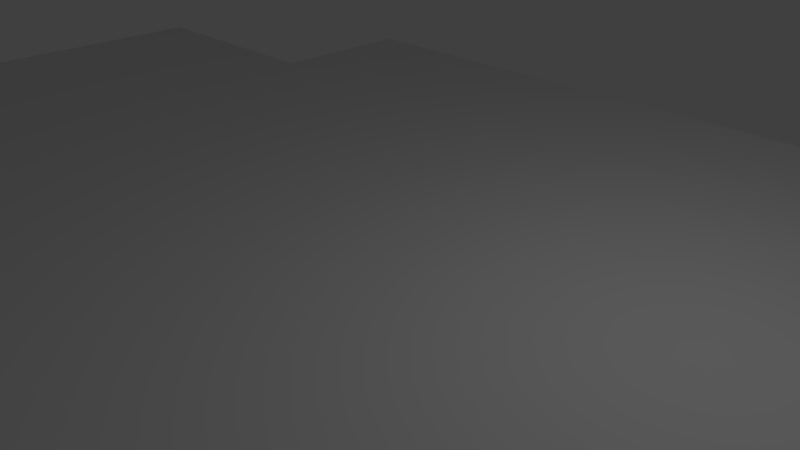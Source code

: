 # Source: bathroom_floor_plane.blend  (saved by Blender 2.77.0; exported with 4.5.12 LTS)
import bpy
from mathutils import Matrix  # noqa: F401  (used for matrix-valued properties, if any)

bpy.ops.wm.read_factory_settings(use_empty=True)
scene = bpy.context.scene
scene.name = 'Scene'

# ---- collections
col_collection_1 = bpy.data.collections.new('Collection 1'); scene.collection.children.link(col_collection_1)

# ---- materials (node trees are filled in below, after node groups)
mat_bathroom_floor = bpy.data.materials.new('Bathroom_FLoor')
mat_bathroom_floor.alpha_threshold = 0.0
mat_bathroom_floor.use_transparent_shadow = False
mat_bathroom_floor.roughness = 0.5
mat_bathroom_floor.line_color = (0.0, 0.0, 0.0, 1.0)

# ---- material node trees

# ---- world
world_world = bpy.data.worlds.new('World'); scene.world = world_world
world_world.color = (0.05088, 0.05088, 0.05088)
world_world.use_sun_shadow = False
world_world.sun_shadow_jitter_overblur = 0.0
world_world.cycles.sampling_method = 'MANUAL'

# ---- cameras
cam_camera = bpy.data.cameras.new('Camera')
cam_camera.clip_end = 100.0
cam_camera.lens = 35.0
cam_camera.sensor_width = 32.0
cam_camera.sensor_height = 18.0
cam_camera.ortho_scale = 7.314
cam_camera.dof.focus_distance = 0.0
cam_camera.dof.aperture_fstop = 128.0

# ---- lights
light_lamp = bpy.data.lights.new('Lamp', 'POINT')
light_lamp.transmission_factor = 0.0
light_lamp.cutoff_distance = 30.0
light_lamp.energy = 100.0
light_lamp.shadow_buffer_clip_start = 1.001
light_lamp.shadow_soft_size = 0.1
light_lamp.shadow_maximum_resolution = 0.006
light_lamp.use_absolute_resolution = True

# ---- meshes
me_cube = bpy.data.meshes.new('Cube')
me_cube.from_pydata([(1.0, 1.0, -1.0), (1.0, -1.0, -1.0), (-1.0, -1.0, -1.0), (-1.0, 0.6087, -1.0), (-0.6262, 0.6087, -1.0), (-0.6262, 1.0, -1.0), (-0.6262, 1.0, 1.0), (1.0, 1.0, 1.0), (1.0, -1.0, 1.0), (-1.0, -1.0, 1.0), (-1.0, 0.6087, 1.0), (-0.6262, 0.6087, 1.0)], [], [(0, 1, 2, 3, 4, 5), (6, 7, 0, 5), (0, 7, 8, 1), (1, 8, 9, 2), (3, 2, 9, 10), (7, 6, 11, 10, 9, 8), (11, 6, 5, 4), (4, 3, 10, 11)])
me_cube.materials.append(mat_bathroom_floor)
me_cube.use_remesh_preserve_volume = False
me_cube.use_remesh_preserve_attributes = False
me_cube.use_mirror_vertex_groups = False
me_cube.update()

# ---- objects
ob_cube = bpy.data.objects.new('Cube', me_cube)
ob_lamp = bpy.data.objects.new('Lamp', light_lamp)
ob_camera = bpy.data.objects.new('Camera', cam_camera)

# ---- transforms, parenting, visibility, modifiers, constraints
ob_cube.location = (0.0, 0.0, 0.0)
ob_cube.scale = (12.5, 7.5, 0.0025)
ob_cube.lock_rotations_4d = False
ob_cube.empty_display_type = 'ARROWS'
ob_cube.lineart.crease_threshold = 0.0
ob_lamp.location = (4.076, 1.005, 5.904)
ob_lamp.rotation_euler = (0.6503, 0.05522, 1.866)
ob_lamp.lock_rotations_4d = False
ob_lamp.empty_display_type = 'ARROWS'
ob_lamp.color = (0.0, 0.0, 0.0, 0.0)
ob_lamp.lineart.crease_threshold = 0.0
ob_camera.location = (7.481, -6.508, 5.344)
ob_camera.rotation_euler = (1.109, 0.01082, 0.8149)
ob_camera.lock_rotations_4d = False
ob_camera.empty_display_type = 'ARROWS'
ob_camera.color = (0.0, 0.0, 0.0, 0.0)
ob_camera.display_type = 'WIRE'
ob_camera.lineart.crease_threshold = 0.0

# ---- collection membership
col_collection_1.objects.link(ob_cube)
col_collection_1.objects.link(ob_lamp)
col_collection_1.objects.link(ob_camera)

# ---- scene / render settings (as saved in the file)
scene.camera = ob_camera
scene.frame_start = 1; scene.frame_end = 250; scene.frame_set(1)
scene.render.engine = 'BLENDER_EEVEE_NEXT'
scene.render.resolution_percentage = 50
scene.render.dither_intensity = 0.0
scene.cycles.use_denoising = False
scene.cycles.samples = 128
scene.cycles.sampling_pattern = 'TABULATED_SOBOL'
scene.cycles.light_sampling_threshold = 0.0
scene.cycles.use_adaptive_sampling = False
scene.cycles.use_light_tree = False
scene.cycles.blur_glossy = 0.0
scene.cycles.sample_clamp_indirect = 0.0
scene.view_settings.view_transform = 'Standard'
bpy.context.view_layer.update()
